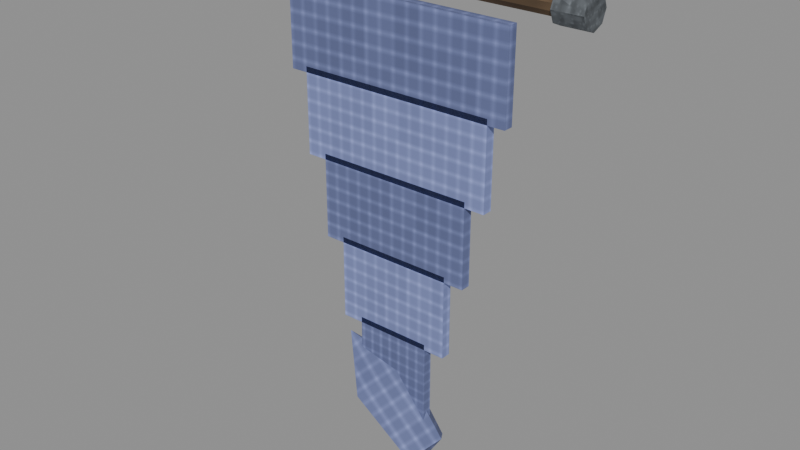 # Source: crystal-banner-pennant-storm.blend  (saved by Blender 5.0.118; exported with 4.5.12 LTS)
import bpy
from mathutils import Matrix  # noqa: F401  (used for matrix-valued properties, if any)

bpy.ops.wm.read_factory_settings(use_empty=True)
scene = bpy.context.scene
scene.name = 'Scene'

# ---- images (referenced by path relative to the original .blend; pixels are not part of the script)
import os
ASSET_DIR = os.environ.get("B2B_ASSET_DIR", "")  # directory of the original .blend (textures are referenced by path, not embedded)
HERE = os.path.dirname(os.path.abspath(__file__))  # packed textures are extracted next to this script under _unpacked/

def load_image(name, relpath, width, height, colorspace="sRGB"):
    """Load a texture the original file referenced (path relative to the .blend, or extracted next to this script)."""
    p = next((c for c in (os.path.join(HERE, relpath), os.path.join(ASSET_DIR, relpath)) if relpath and os.path.exists(c)), "")
    if p:
        img = bpy.data.images.load(p, check_existing=True)
        img.name = name
    else:  # same state as the original file: an image datablock whose file is absent (Cycles renders it pink)
        img = bpy.data.images.new(name, width, height)
        img.source = "FILE"
        img.filepath = "//" + (relpath or name)
    img.colorspace_settings.name = colorspace
    return img
img_magenheim_surface_timber = load_image('magenheim.surface.timber', '_unpacked/2ef9a5accc0e42b6.2da1f34a.png', 64, 64, 'sRGB')
img_magenheim_surface_metal = load_image('magenheim.surface.metal', '_unpacked/92bb42208b3e85ca.01f1a9b4.png', 64, 64, 'sRGB')
img_magenheim_surface_cloth = load_image('magenheim.surface.cloth', '_unpacked/6a20bc2d3d9d33d6.dee47d1c.png', 64, 64, 'sRGB')
img_magenheim_surface_crystal = load_image('magenheim.surface.crystal', '_unpacked/13aac57fc9315b39.0b82ce2e.png', 64, 64, 'sRGB')

# ---- materials (node trees are filled in below, after node groups)
mat_magenheim_banner_wood = bpy.data.materials.new('magenheim.banner.wood')
mat_magenheim_banner_wood.use_backface_culling = True
mat_magenheim_banner_iron = bpy.data.materials.new('magenheim.banner.iron')
mat_magenheim_banner_iron.use_backface_culling = True
mat_magenheim_banner_cloth = bpy.data.materials.new('magenheim.banner.cloth')
mat_magenheim_banner_cloth.use_backface_culling = True
mat_magenheim_banner_cloth_bright = bpy.data.materials.new('magenheim.banner.cloth-bright')
mat_magenheim_banner_cloth_bright.use_backface_culling = True
mat_magenheim_banner_crystal = bpy.data.materials.new('magenheim.banner.crystal')
mat_magenheim_banner_crystal.use_backface_culling = True

# ---- material node trees
mat_magenheim_banner_wood.use_nodes = True; mat_magenheim_banner_wood.node_tree.nodes.clear()
_N = mat_magenheim_banner_wood.node_tree.nodes; _L = mat_magenheim_banner_wood.node_tree.links
n0 = _N.new('ShaderNodeBsdfPrincipled'); n0.name = 'Principled BSDF'; n0.location = (-200, 100)
n0.inputs[2].default_value = 0.88
n0.inputs[27].default_value = (0.0, 0.0, 0.0, 1.0)
n0.inputs[28].default_value = 1.0
n1 = _N.new('ShaderNodeOutputMaterial'); n1.name = 'Material Output'; n1.location = (200, 100)
n2 = _N.new('ShaderNodeTexImage'); n2.name = 'Image Texture'; n2.location = (0, 0)
n2.image = img_magenheim_surface_timber
n3 = _N.new('ShaderNodeMixRGB'); n3.name = 'Mix (Legacy)'; n3.location = (0, 0)
n3.blend_type = 'MULTIPLY'
n3.inputs[0].default_value = 1.0
n3.inputs[2].default_value = (0.24, 0.15, 0.08, 1.0)
_L.new(n0.outputs[0], n1.inputs[0])
_L.new(n2.outputs[0], n3.inputs[1])
_L.new(n3.outputs[0], n0.inputs[0])
n1.is_active_output = True
mat_magenheim_banner_iron.use_nodes = True; mat_magenheim_banner_iron.node_tree.nodes.clear()
_N = mat_magenheim_banner_iron.node_tree.nodes; _L = mat_magenheim_banner_iron.node_tree.links
n0 = _N.new('ShaderNodeBsdfPrincipled'); n0.name = 'Principled BSDF'; n0.location = (-200, 100)
n0.inputs[1].default_value = 0.62
n0.inputs[2].default_value = 0.72
n0.inputs[27].default_value = (0.0, 0.0, 0.0, 1.0)
n0.inputs[28].default_value = 1.0
n1 = _N.new('ShaderNodeOutputMaterial'); n1.name = 'Material Output'; n1.location = (200, 100)
n2 = _N.new('ShaderNodeTexImage'); n2.name = 'Image Texture'; n2.location = (0, 0)
n2.image = img_magenheim_surface_metal
n3 = _N.new('ShaderNodeMixRGB'); n3.name = 'Mix (Legacy)'; n3.location = (0, 0)
n3.blend_type = 'MULTIPLY'
n3.inputs[0].default_value = 1.0
n3.inputs[2].default_value = (0.28, 0.31, 0.34, 1.0)
_L.new(n0.outputs[0], n1.inputs[0])
_L.new(n2.outputs[0], n3.inputs[1])
_L.new(n3.outputs[0], n0.inputs[0])
n1.is_active_output = True
mat_magenheim_banner_cloth.use_nodes = True; mat_magenheim_banner_cloth.node_tree.nodes.clear()
_N = mat_magenheim_banner_cloth.node_tree.nodes; _L = mat_magenheim_banner_cloth.node_tree.links
n0 = _N.new('ShaderNodeBsdfPrincipled'); n0.name = 'Principled BSDF'; n0.location = (-200, 100)
n0.inputs[2].default_value = 0.92
n0.inputs[27].default_value = (0.0, 0.0, 0.0, 1.0)
n0.inputs[28].default_value = 1.0
n1 = _N.new('ShaderNodeOutputMaterial'); n1.name = 'Material Output'; n1.location = (200, 100)
n2 = _N.new('ShaderNodeTexImage'); n2.name = 'Image Texture'; n2.location = (0, 0)
n2.image = img_magenheim_surface_cloth
n3 = _N.new('ShaderNodeMixRGB'); n3.name = 'Mix (Legacy)'; n3.location = (0, 0)
n3.blend_type = 'MULTIPLY'
n3.inputs[0].default_value = 1.0
n3.inputs[2].default_value = (0.288, 0.3456, 0.72, 1.0)
_L.new(n0.outputs[0], n1.inputs[0])
_L.new(n2.outputs[0], n3.inputs[1])
_L.new(n3.outputs[0], n0.inputs[0])
n1.is_active_output = True
mat_magenheim_banner_cloth_bright.use_nodes = True; mat_magenheim_banner_cloth_bright.node_tree.nodes.clear()
_N = mat_magenheim_banner_cloth_bright.node_tree.nodes; _L = mat_magenheim_banner_cloth_bright.node_tree.links
n0 = _N.new('ShaderNodeBsdfPrincipled'); n0.name = 'Principled BSDF'; n0.location = (-200, 100)
n0.inputs[2].default_value = 0.88
n0.inputs[27].default_value = (0.024, 0.0288, 0.06, 1.0)
n0.inputs[28].default_value = 1.0
n1 = _N.new('ShaderNodeOutputMaterial'); n1.name = 'Material Output'; n1.location = (200, 100)
n2 = _N.new('ShaderNodeTexImage'); n2.name = 'Image Texture'; n2.location = (0, 0)
n2.image = img_magenheim_surface_cloth
n3 = _N.new('ShaderNodeMixRGB'); n3.name = 'Mix (Legacy)'; n3.location = (0, 0)
n3.blend_type = 'MULTIPLY'
n3.inputs[0].default_value = 1.0
n3.inputs[2].default_value = (0.4, 0.48, 1.0, 1.0)
_L.new(n0.outputs[0], n1.inputs[0])
_L.new(n2.outputs[0], n3.inputs[1])
_L.new(n3.outputs[0], n0.inputs[0])
n1.is_active_output = True
mat_magenheim_banner_crystal.use_nodes = True; mat_magenheim_banner_crystal.node_tree.nodes.clear()
_N = mat_magenheim_banner_crystal.node_tree.nodes; _L = mat_magenheim_banner_crystal.node_tree.links
n0 = _N.new('ShaderNodeBsdfPrincipled'); n0.name = 'Principled BSDF'; n0.location = (-200, 100)
n0.inputs[1].default_value = 0.03
n0.inputs[2].default_value = 0.22
n0.inputs[27].default_value = (0.1836, 0.2149, 0.34, 1.0)
n0.inputs[28].default_value = 1.0
n1 = _N.new('ShaderNodeOutputMaterial'); n1.name = 'Material Output'; n1.location = (200, 100)
n2 = _N.new('ShaderNodeTexImage'); n2.name = 'Image Texture'; n2.location = (0, 0)
n2.image = img_magenheim_surface_crystal
n3 = _N.new('ShaderNodeMixRGB'); n3.name = 'Mix (Legacy)'; n3.location = (0, 0)
n3.blend_type = 'MULTIPLY'
n3.inputs[0].default_value = 1.0
n3.inputs[2].default_value = (0.54, 0.632, 1.0, 1.0)
_L.new(n0.outputs[0], n1.inputs[0])
_L.new(n2.outputs[0], n3.inputs[1])
_L.new(n3.outputs[0], n0.inputs[0])
n1.is_active_output = True

# ---- meshes
me_top_rod = bpy.data.meshes.new('top-rod')
me_top_rod.from_pydata([(0.56, -1.863e-09, 0.035), (0.56, -0.02057, 0.02832), (0.56, -0.03329, 0.01082), (0.56, -0.03329, -0.01082), (0.56, -0.02057, -0.02832), (0.56, 1.197e-09, -0.035), (0.56, 0.02057, -0.02832), (0.56, 0.03329, -0.01082), (0.56, 0.03329, 0.01082), (0.56, 0.02057, 0.02832), (-0.56, -1.863e-09, 0.035), (-0.56, -0.02057, 0.02832), (-0.56, -0.03329, 0.01082), (-0.56, -0.03329, -0.01082), (-0.56, -0.02057, -0.02832), (-0.56, 1.197e-09, -0.035), (-0.56, 0.02057, -0.02832), (-0.56, 0.03329, -0.01082), (-0.56, 0.03329, 0.01082), (-0.56, 0.02057, 0.02832), (0.56, -1.863e-09, 5.96e-08), (-0.56, -1.863e-09, -5.96e-08)], [], [(0, 10, 1), (1, 10, 11), (20, 0, 1), (21, 11, 10), (1, 11, 2), (2, 11, 12), (20, 1, 2), (21, 12, 11), (2, 12, 3), (3, 12, 13), (20, 2, 3), (21, 13, 12), (3, 13, 4), (4, 13, 14), (20, 3, 4), (21, 14, 13), (4, 14, 5), (5, 14, 15), (20, 4, 5), (21, 15, 14), (5, 15, 6), (6, 15, 16), (20, 5, 6), (21, 16, 15), (6, 16, 7), (7, 16, 17), (20, 6, 7), (21, 17, 16), (7, 17, 8), (8, 17, 18), (20, 7, 8), (21, 18, 17), (8, 18, 9), (9, 18, 19), (20, 8, 9), (21, 19, 18), (9, 19, 0), (0, 19, 10), (20, 9, 0), (21, 10, 19)])
_uv = me_top_rod.uv_layers.new(name='UVMap')
_uv.uv.foreach_set('vector', [0.1867, 0.002353, 0.1867, 0.9976, 0.1674, 0.002353, 0.1674, 0.002353, 0.1867, 0.9976, 0.1674, 0.9976, 0.221, 0.03346, 0.2505, 0.02384, 0.2505, 0.04307, 0.221, 0.1004, 0.1914, 0.09076, 0.2027, 0.0752, 0.1674, 0.002353, 0.1674, 0.9976, 0.1519, 0.002353, 0.1519, 0.002353, 0.1674, 0.9976, 0.1519, 0.9976, 0.221, 0.03346, 0.2505, 0.04307, 0.2392, 0.05862, 0.221, 0.1004, 0.1914, 0.11, 0.1914, 0.09076, 0.1077, 0.002353, 0.1077, 0.9976, 0.09216, 0.002353, 0.09216, 0.002353, 0.1077, 0.9976, 0.09216, 0.9976, 0.221, 0.03346, 0.2392, 0.05862, 0.221, 0.06456, 0.221, 0.1004, 0.2027, 0.1255, 0.1914, 0.11, 0.09216, 0.002353, 0.09216, 0.9976, 0.07293, 0.002353, 0.07293, 0.002353, 0.09216, 0.9976, 0.07293, 0.9976, 0.221, 0.03346, 0.221, 0.06456, 0.2027, 0.05862, 0.221, 0.1004, 0.221, 0.1315, 0.2027, 0.1255, 0.07293, 0.002353, 0.07293, 0.9976, 0.05738, 0.002353, 0.05738, 0.002353, 0.07293, 0.9976, 0.05738, 0.9976, 0.221, 0.03346, 0.2027, 0.05862, 0.1914, 0.04307, 0.221, 0.1004, 0.2392, 0.1255, 0.221, 0.1315, 0.1472, 0.002353, 0.1472, 0.9976, 0.128, 0.002353, 0.128, 0.002353, 0.1472, 0.9976, 0.128, 0.9976, 0.221, 0.03346, 0.1914, 0.04307, 0.1914, 0.02384, 0.221, 0.1004, 0.2505, 0.11, 0.2392, 0.1255, 0.128, 0.002353, 0.128, 0.9976, 0.1124, 0.002353, 0.1124, 0.002353, 0.128, 0.9976, 0.1124, 0.9976, 0.221, 0.03346, 0.1914, 0.02384, 0.2027, 0.008293, 0.221, 0.1004, 0.2505, 0.09076, 0.2505, 0.11, 0.002353, 0.9976, 0.002353, 0.002353, 0.0179, 0.9976, 0.0179, 0.9976, 0.002353, 0.002353, 0.0179, 0.002353, 0.221, 0.03346, 0.2027, 0.008293, 0.221, 0.002353, 0.221, 0.1004, 0.2392, 0.0752, 0.2505, 0.09076, 0.0179, 0.9976, 0.0179, 0.002353, 0.03713, 0.9976, 0.03713, 0.9976, 0.0179, 0.002353, 0.03713, 0.002353, 0.221, 0.03346, 0.221, 0.002353, 0.2392, 0.008293, 0.221, 0.1004, 0.221, 0.06926, 0.2392, 0.0752, 0.03713, 0.9976, 0.03713, 0.002353, 0.05268, 0.9976, 0.05268, 0.9976, 0.03713, 0.002353, 0.05268, 0.002353, 0.221, 0.03346, 0.2392, 0.008293, 0.2505, 0.02384, 0.221, 0.1004, 0.2027, 0.0752, 0.221, 0.06926])
me_top_rod.materials.append(mat_magenheim_banner_wood)
me_top_rod.update()
me_left_cap = bpy.data.meshes.new('left-cap')
me_left_cap.from_pydata([(0.05, 0.0, 0.055), (0.05, -0.03889, 0.03889), (0.05, -0.055, 0.0), (0.05, -0.03889, -0.03889), (0.05, 4.808e-09, -0.055), (0.05, 0.03889, -0.03889), (0.05, 0.055, 0.0), (0.05, 0.03889, 0.03889), (-0.05, 0.0, 0.055), (-0.05, -0.03889, 0.03889), (-0.05, -0.055, 0.0), (-0.05, -0.03889, -0.03889), (-0.05, 4.808e-09, -0.055), (-0.05, 0.03889, -0.03889), (-0.05, 0.055, 0.0), (-0.05, 0.03889, 0.03889), (0.05, 0.0, 0.0), (-0.05, 0.0, 0.0)], [], [(0, 8, 1), (1, 8, 9), (16, 0, 1), (17, 9, 8), (1, 9, 2), (2, 9, 10), (16, 1, 2), (17, 10, 9), (2, 10, 3), (3, 10, 11), (16, 2, 3), (17, 11, 10), (3, 11, 4), (4, 11, 12), (16, 3, 4), (17, 12, 11), (4, 12, 5), (5, 12, 13), (16, 4, 5), (17, 13, 12), (5, 13, 6), (6, 13, 14), (16, 5, 6), (17, 14, 13), (6, 14, 7), (7, 14, 15), (16, 6, 7), (17, 15, 14), (7, 15, 0), (0, 15, 8), (16, 7, 0), (17, 8, 15)])
_uv = me_left_cap.uv_layers.new(name='UVMap')
_uv.uv.foreach_set('vector', [0.6649, 0.3708, 0.6649, 0.7188, 0.5184, 0.3708, 0.5184, 0.3708, 0.6649, 0.7188, 0.5184, 0.7188, 0.5477, 0.1826, 0.4744, 0.005737, 0.6209, 0.005736, 0.1826, 0.1826, 0.005737, 0.1093, 0.1093, 0.005736, 0.9943, 0.3708, 0.9943, 0.7188, 0.8907, 0.3708, 0.7799, 0.7339, 0.7799, 0.3708, 0.8792, 0.4004, 0.5477, 0.1826, 0.6209, 0.005736, 0.7245, 0.1093, 0.1826, 0.1826, 0.005736, 0.2558, 0.005737, 0.1093, 0.986, 0.005736, 0.986, 0.3537, 0.8395, 0.005736, 0.8395, 0.005736, 0.986, 0.3537, 0.8395, 0.3537, 0.5477, 0.1826, 0.7245, 0.1093, 0.7245, 0.2558, 0.1826, 0.1826, 0.1093, 0.3594, 0.005736, 0.2558, 0.8395, 0.005736, 0.8395, 0.3537, 0.736, 0.005736, 0.2454, 0.4422, 0.2454, 0.8052, 0.1461, 0.7757, 0.5477, 0.1826, 0.7245, 0.2558, 0.6209, 0.3594, 0.1826, 0.1826, 0.2558, 0.3594, 0.1093, 0.3594, 0.2454, 0.4422, 0.1461, 0.7757, 0.105, 0.4004, 0.105, 0.4004, 0.1461, 0.7757, 0.005736, 0.7339, 0.5477, 0.1826, 0.6209, 0.3594, 0.4744, 0.3594, 0.1826, 0.1826, 0.3594, 0.2558, 0.2558, 0.3594, 0.105, 0.4004, 0.005736, 0.7339, 0.005736, 0.3708, 0.4034, 0.3708, 0.5069, 0.7188, 0.4034, 0.7188, 0.5477, 0.1826, 0.4744, 0.3594, 0.3708, 0.2558, 0.1826, 0.1826, 0.3594, 0.1093, 0.3594, 0.2558, 0.4034, 0.3708, 0.4034, 0.7188, 0.2569, 0.3708, 0.2569, 0.3708, 0.4034, 0.7188, 0.2569, 0.7188, 0.5477, 0.1826, 0.3708, 0.2558, 0.3708, 0.1093, 0.1826, 0.1826, 0.2558, 0.005736, 0.3594, 0.1093, 0.7685, 0.3708, 0.7685, 0.7188, 0.6649, 0.3708, 0.6649, 0.3708, 0.7685, 0.7188, 0.6649, 0.7188, 0.5477, 0.1826, 0.3708, 0.1093, 0.4744, 0.005737, 0.1826, 0.1826, 0.1093, 0.005736, 0.2558, 0.005736])
me_left_cap.materials.append(mat_magenheim_banner_iron)
me_left_cap.update()
me_right_cap = bpy.data.meshes.new('right-cap')
me_right_cap.from_pydata([(0.05, 0.0, 0.055), (0.05, -0.03889, 0.03889), (0.05, -0.055, 0.0), (0.05, -0.03889, -0.03889), (0.05, 4.808e-09, -0.055), (0.05, 0.03889, -0.03889), (0.05, 0.055, 0.0), (0.05, 0.03889, 0.03889), (-0.05, 0.0, 0.055), (-0.05, -0.03889, 0.03889), (-0.05, -0.055, 0.0), (-0.05, -0.03889, -0.03889), (-0.05, 4.808e-09, -0.055), (-0.05, 0.03889, -0.03889), (-0.05, 0.055, 0.0), (-0.05, 0.03889, 0.03889), (0.05, 0.0, 0.0), (-0.05, 0.0, 0.0)], [], [(0, 8, 1), (1, 8, 9), (16, 0, 1), (17, 9, 8), (1, 9, 2), (2, 9, 10), (16, 1, 2), (17, 10, 9), (2, 10, 3), (3, 10, 11), (16, 2, 3), (17, 11, 10), (3, 11, 4), (4, 11, 12), (16, 3, 4), (17, 12, 11), (4, 12, 5), (5, 12, 13), (16, 4, 5), (17, 13, 12), (5, 13, 6), (6, 13, 14), (16, 5, 6), (17, 14, 13), (6, 14, 7), (7, 14, 15), (16, 6, 7), (17, 15, 14), (7, 15, 0), (0, 15, 8), (16, 7, 0), (17, 8, 15)])
_uv = me_right_cap.uv_layers.new(name='UVMap')
_uv.uv.foreach_set('vector', [0.6649, 0.3708, 0.6649, 0.7188, 0.5184, 0.3708, 0.5184, 0.3708, 0.6649, 0.7188, 0.5184, 0.7188, 0.5477, 0.1826, 0.4744, 0.005737, 0.6209, 0.005736, 0.1826, 0.1826, 0.005737, 0.1093, 0.1093, 0.005736, 0.7799, 0.7044, 0.8792, 0.3708, 0.8792, 0.7339, 0.8907, 0.3708, 0.9943, 0.7188, 0.8907, 0.7188, 0.5477, 0.1826, 0.6209, 0.005736, 0.7245, 0.1093, 0.1826, 0.1826, 0.005736, 0.2558, 0.005737, 0.1093, 0.736, 0.3537, 0.736, 0.005737, 0.8824, 0.3537, 0.8824, 0.3537, 0.736, 0.005737, 0.8824, 0.005737, 0.5477, 0.1826, 0.7245, 0.1093, 0.7245, 0.2558, 0.1826, 0.1826, 0.1093, 0.3594, 0.005736, 0.2558, 0.8824, 0.3537, 0.8824, 0.005737, 0.986, 0.3537, 0.2454, 0.4422, 0.2454, 0.8052, 0.1461, 0.7757, 0.5477, 0.1826, 0.7245, 0.2558, 0.6209, 0.3594, 0.1826, 0.1826, 0.2558, 0.3594, 0.1093, 0.3594, 0.2454, 0.4422, 0.1461, 0.7757, 0.105, 0.4004, 0.105, 0.4004, 0.1461, 0.7757, 0.005736, 0.7339, 0.5477, 0.1826, 0.6209, 0.3594, 0.4744, 0.3594, 0.1826, 0.1826, 0.3594, 0.2558, 0.2558, 0.3594, 0.105, 0.4004, 0.005736, 0.7339, 0.005736, 0.3708, 0.4034, 0.3708, 0.5069, 0.7188, 0.4034, 0.7188, 0.5477, 0.1826, 0.4744, 0.3594, 0.3708, 0.2558, 0.1826, 0.1826, 0.3594, 0.1093, 0.3594, 0.2558, 0.4034, 0.3708, 0.4034, 0.7188, 0.2569, 0.3708, 0.2569, 0.3708, 0.4034, 0.7188, 0.2569, 0.7188, 0.5477, 0.1826, 0.3708, 0.2558, 0.3708, 0.1093, 0.1826, 0.1826, 0.2558, 0.005736, 0.3594, 0.1093, 0.7685, 0.3708, 0.7685, 0.7188, 0.6649, 0.3708, 0.6649, 0.3708, 0.7685, 0.7188, 0.6649, 0.7188, 0.5477, 0.1826, 0.3708, 0.1093, 0.4744, 0.005737, 0.1826, 0.1826, 0.1093, 0.005736, 0.2558, 0.005736])
me_right_cap.materials.append(mat_magenheim_banner_iron)
me_right_cap.update()
me_taper_0 = bpy.data.meshes.new('taper-0')
me_taper_0.from_pydata([(-0.41, 0.0175, -0.15), (0.41, 0.0175, -0.15), (0.41, 0.0175, 0.15), (-0.41, 0.0175, 0.15), (-0.41, -0.0175, -0.15), (0.41, -0.0175, -0.15), (0.41, -0.0175, 0.15), (-0.41, -0.0175, 0.15)], [], [(0, 3, 2), (0, 2, 1), (4, 5, 6), (4, 6, 7), (0, 4, 7), (0, 7, 3), (1, 2, 6), (1, 6, 5), (0, 1, 5), (0, 5, 4), (3, 7, 6), (3, 6, 2)])
_uv = me_taper_0.uv_layers.new(name='UVMap')
_uv.uv.foreach_set('vector', [0.3671, 0.9954, 0.004639, 0.9954, 0.004639, 0.004639, 0.3671, 0.9954, 0.004639, 0.004639, 0.3671, 0.004639, 0.7388, 0.004639, 0.7388, 0.9954, 0.3764, 0.9954, 0.7388, 0.004639, 0.3764, 0.9954, 0.3764, 0.004639, 0.8935, 0.3671, 0.8512, 0.3671, 0.8512, 0.004639, 0.8935, 0.3671, 0.8512, 0.004639, 0.8935, 0.004639, 0.8512, 0.7388, 0.8512, 0.3764, 0.8935, 0.3764, 0.8512, 0.7388, 0.8935, 0.3764, 0.8935, 0.7388, 0.7904, 0.004639, 0.7904, 0.9954, 0.7481, 0.9954, 0.7904, 0.004639, 0.7481, 0.9954, 0.7481, 0.004639, 0.842, 0.9954, 0.7997, 0.9954, 0.7997, 0.004639, 0.842, 0.9954, 0.7997, 0.004639, 0.842, 0.004639])
me_taper_0.materials.append(mat_magenheim_banner_cloth)
me_taper_0.update()
me_taper_1 = bpy.data.meshes.new('taper-1')
me_taper_1.from_pydata([(-0.35, 0.0175, -0.15), (0.35, 0.0175, -0.15), (0.35, 0.0175, 0.15), (-0.35, 0.0175, 0.15), (-0.35, -0.0175, -0.15), (0.35, -0.0175, -0.15), (0.35, -0.0175, 0.15), (-0.35, -0.0175, 0.15)], [], [(0, 3, 2), (0, 2, 1), (4, 5, 6), (4, 6, 7), (0, 4, 7), (0, 7, 3), (1, 2, 6), (1, 6, 5), (0, 1, 5), (0, 5, 4), (3, 7, 6), (3, 6, 2)])
_uv = me_taper_1.uv_layers.new(name='UVMap')
_uv.uv.foreach_set('vector', [0.4098, 0.9497, 0.004841, 0.9497, 0.004841, 0.004841, 0.4098, 0.9497, 0.004841, 0.004841, 0.4098, 0.004841, 0.8244, 0.004841, 0.8244, 0.9497, 0.4195, 0.9497, 0.8244, 0.004841, 0.4195, 0.9497, 0.4195, 0.004841, 0.9952, 0.4098, 0.9479, 0.4098, 0.9479, 0.004841, 0.9952, 0.4098, 0.9479, 0.004841, 0.9952, 0.004841, 0.9479, 0.8244, 0.9479, 0.4195, 0.9952, 0.4195, 0.9479, 0.8244, 0.9952, 0.4195, 0.9952, 0.8244, 0.8813, 0.004841, 0.8813, 0.9497, 0.8341, 0.9497, 0.8813, 0.004841, 0.8341, 0.9497, 0.8341, 0.004841, 0.9382, 0.9497, 0.891, 0.9497, 0.891, 0.004841, 0.9382, 0.9497, 0.891, 0.004841, 0.9382, 0.004841])
me_taper_1.materials.append(mat_magenheim_banner_cloth_bright)
me_taper_1.update()
me_taper_2 = bpy.data.meshes.new('taper-2')
me_taper_2.from_pydata([(-0.28, 0.0175, -0.15), (0.28, 0.0175, -0.15), (0.28, 0.0175, 0.15), (-0.28, 0.0175, 0.15), (-0.28, -0.0175, -0.15), (0.28, -0.0175, -0.15), (0.28, -0.0175, 0.15), (-0.28, -0.0175, 0.15)], [], [(0, 3, 2), (0, 2, 1), (4, 5, 6), (4, 6, 7), (0, 4, 7), (0, 7, 3), (1, 2, 6), (1, 6, 5), (0, 1, 5), (0, 5, 4), (3, 7, 6), (3, 6, 2)])
_uv = me_taper_2.uv_layers.new(name='UVMap')
_uv.uv.foreach_set('vector', [0.4111, 0.7636, 0.004422, 0.7636, 0.004422, 0.004422, 0.4111, 0.7636, 0.004422, 0.004422, 0.4111, 0.004422, 0.8267, 0.004422, 0.8267, 0.7636, 0.42, 0.7636, 0.8267, 0.004422, 0.42, 0.7636, 0.42, 0.004422, 0.9956, 0.4111, 0.9481, 0.4111, 0.9481, 0.004422, 0.9956, 0.4111, 0.9481, 0.004422, 0.9956, 0.004422, 0.9481, 0.8267, 0.9481, 0.42, 0.9956, 0.42, 0.9481, 0.8267, 0.9956, 0.42, 0.9956, 0.8267, 0.883, 0.004422, 0.883, 0.7636, 0.8355, 0.7636, 0.883, 0.004422, 0.8355, 0.7636, 0.8355, 0.004422, 0.9393, 0.7636, 0.8918, 0.7636, 0.8918, 0.004422, 0.9393, 0.7636, 0.8918, 0.004422, 0.9393, 0.004422])
me_taper_2.materials.append(mat_magenheim_banner_cloth)
me_taper_2.update()
me_taper_3 = bpy.data.meshes.new('taper-3')
me_taper_3.from_pydata([(-0.21, 0.0175, -0.15), (0.21, 0.0175, -0.15), (0.21, 0.0175, 0.15), (-0.21, 0.0175, 0.15), (-0.21, -0.0175, -0.15), (0.21, -0.0175, -0.15), (0.21, -0.0175, 0.15), (-0.21, -0.0175, 0.15)], [], [(0, 3, 2), (0, 2, 1), (4, 5, 6), (4, 6, 7), (0, 4, 7), (0, 7, 3), (1, 2, 6), (1, 6, 5), (0, 1, 5), (0, 5, 4), (3, 7, 6), (3, 6, 2)])
_uv = me_taper_3.uv_layers.new(name='UVMap')
_uv.uv.foreach_set('vector', [0.414, 0.5781, 0.003955, 0.5781, 0.003955, 0.003955, 0.414, 0.5781, 0.003955, 0.003955, 0.414, 0.003955, 0.832, 0.003955, 0.832, 0.5781, 0.4219, 0.5781, 0.832, 0.003955, 0.4219, 0.5781, 0.4219, 0.003955, 0.0518, 0.996, 0.003955, 0.996, 0.003955, 0.586, 0.0518, 0.996, 0.003955, 0.586, 0.0518, 0.586, 0.05971, 0.996, 0.05971, 0.586, 0.1075, 0.586, 0.05971, 0.996, 0.1075, 0.586, 0.1075, 0.996, 0.8878, 0.003955, 0.8878, 0.5781, 0.8399, 0.5781, 0.8878, 0.003955, 0.8399, 0.5781, 0.8399, 0.003955, 0.9435, 0.5781, 0.8957, 0.5781, 0.8957, 0.003955, 0.9435, 0.5781, 0.8957, 0.003955, 0.9435, 0.003955])
me_taper_3.materials.append(mat_magenheim_banner_cloth_bright)
me_taper_3.update()
me_taper_4 = bpy.data.meshes.new('taper-4')
me_taper_4.from_pydata([(-0.135, 0.0175, -0.15), (0.135, 0.0175, -0.15), (0.135, 0.0175, 0.15), (-0.135, 0.0175, 0.15), (-0.135, -0.0175, -0.15), (0.135, -0.0175, -0.15), (0.135, -0.0175, 0.15), (-0.135, -0.0175, 0.15)], [], [(0, 3, 2), (0, 2, 1), (4, 5, 6), (4, 6, 7), (0, 4, 7), (0, 7, 3), (1, 2, 6), (1, 6, 5), (0, 1, 5), (0, 5, 4), (3, 7, 6), (3, 6, 2)])
_uv = me_taper_4.uv_layers.new(name='UVMap')
_uv.uv.foreach_set('vector', [0.003972, 0.496, 0.003972, 0.003972, 0.4468, 0.003972, 0.003972, 0.496, 0.4468, 0.003972, 0.4468, 0.496, 0.8976, 0.496, 0.4548, 0.496, 0.4548, 0.003972, 0.8976, 0.496, 0.4548, 0.003972, 0.8976, 0.003972, 0.06138, 0.996, 0.003972, 0.996, 0.003972, 0.504, 0.06138, 0.996, 0.003972, 0.504, 0.06138, 0.504, 0.06932, 0.996, 0.06932, 0.504, 0.1267, 0.504, 0.06932, 0.996, 0.1267, 0.504, 0.1267, 0.996, 0.1921, 0.504, 0.1921, 0.9468, 0.1347, 0.9468, 0.1921, 0.504, 0.1347, 0.9468, 0.1347, 0.504, 0.2574, 0.9468, 0.2, 0.9468, 0.2, 0.504, 0.2574, 0.9468, 0.2, 0.504, 0.2574, 0.504])
me_taper_4.materials.append(mat_magenheim_banner_cloth)
me_taper_4.update()
me_lower_point = bpy.data.meshes.new('lower-point')
me_lower_point.from_pydata([(0.2009, 1.863e-09, -0.06852), (0.1347, -0.0936, -0.1347), (0.06852, 9.313e-09, -0.2009), (0.1347, 0.0936, -0.1347), (0.03359, 1.863e-09, 0.1503), (-0.05834, -0.13, 0.05834), (-0.1503, 1.304e-08, -0.03359), (-0.05834, 0.13, 0.05834), (-0.2009, 1.863e-09, 0.2009), (0.1496, 1.863e-09, -0.1496)], [], [(9, 0, 1), (0, 4, 1), (1, 4, 5), (8, 5, 4), (9, 1, 2), (1, 5, 2), (2, 5, 6), (8, 6, 5), (9, 2, 3), (2, 6, 3), (3, 6, 7), (8, 7, 6), (9, 3, 0), (3, 7, 0), (0, 7, 4), (8, 4, 7)])
_uv = me_lower_point.uv_layers.new(name='UVMap')
_uv.uv.foreach_set('vector', [0.08783, 0.7278, 0.1771, 0.6409, 0.1771, 0.8147, 0.5381, 0.6322, 0.5043, 0.2776, 0.7119, 0.6322, 0.7119, 0.6322, 0.5043, 0.2776, 0.7457, 0.2776, 0.625, 0.004326, 0.7457, 0.2776, 0.5043, 0.2776, 0.08783, 0.7278, 0.1771, 0.8147, 0.004326, 0.8147, 0.03811, 0.6322, 0.004326, 0.2776, 0.2119, 0.6322, 0.2119, 0.6322, 0.004326, 0.2776, 0.2457, 0.2776, 0.125, 0.004326, 0.2457, 0.2776, 0.004326, 0.2776, 0.08783, 0.7278, 0.004326, 0.8147, 0.004326, 0.6409, 0.2881, 0.6322, 0.2543, 0.2776, 0.4619, 0.6322, 0.4619, 0.6322, 0.2543, 0.2776, 0.4957, 0.2776, 0.375, 0.004326, 0.4957, 0.2776, 0.2543, 0.2776, 0.08783, 0.7278, 0.004326, 0.6409, 0.1771, 0.6409, 0.7881, 0.6322, 0.7543, 0.2776, 0.9619, 0.6322, 0.9619, 0.6322, 0.7543, 0.2776, 0.9957, 0.2776, 0.875, 0.004326, 0.9957, 0.2776, 0.7543, 0.2776])
me_lower_point.materials.append(mat_magenheim_banner_cloth)
me_lower_point.update()
me_spine = bpy.data.meshes.new('spine')
me_spine.from_pydata([(-0.0225, 0.0225, -0.675), (0.0225, 0.0225, -0.675), (0.0225, 0.0225, 0.675), (-0.0225, 0.0225, 0.675), (-0.0225, -0.0225, -0.675), (0.0225, -0.0225, -0.675), (0.0225, -0.0225, 0.675), (-0.0225, -0.0225, 0.675)], [], [(0, 3, 2), (0, 2, 1), (4, 5, 6), (4, 6, 7), (0, 4, 7), (0, 7, 3), (1, 2, 6), (1, 6, 5), (0, 1, 5), (0, 5, 4), (3, 7, 6), (3, 6, 2)])
_uv = me_spine.uv_layers.new(name='UVMap')
_uv.uv.foreach_set('vector', [0.001985, 0.998, 0.001985, 0.001985, 0.03519, 0.001985, 0.001985, 0.998, 0.03519, 0.001985, 0.03519, 0.998, 0.07236, 0.998, 0.03915, 0.998, 0.03915, 0.001985, 0.07236, 0.998, 0.03915, 0.001985, 0.07236, 0.001985, 0.1095, 0.998, 0.07632, 0.998, 0.07632, 0.001985, 0.1095, 0.998, 0.07632, 0.001985, 0.1095, 0.001985, 0.1135, 0.998, 0.1135, 0.001985, 0.1467, 0.001985, 0.1135, 0.998, 0.1467, 0.001985, 0.1467, 0.998, 0.1839, 0.03519, 0.1507, 0.03519, 0.1507, 0.001985, 0.1839, 0.03519, 0.1507, 0.001985, 0.1839, 0.001985, 0.1507, 0.07236, 0.1507, 0.03915, 0.1839, 0.03915, 0.1507, 0.07236, 0.1839, 0.03915, 0.1839, 0.07236])
me_spine.materials.append(mat_magenheim_banner_iron)
me_spine.update()
me_crystal_crest = bpy.data.meshes.new('crystal-crest')
me_crystal_crest.from_pydata([(0.0792, -3.725e-09, -0.243), (0.0396, -0.06859, -0.243), (-0.0396, -0.06859, -0.243), (-0.0792, 3.725e-09, -0.243), (-0.0396, 0.06859, -0.243), (0.0396, 0.06859, -0.243), (0.11, -3.725e-09, 0.0495), (0.055, -0.09526, 0.0495), (-0.055, -0.09526, 0.0495), (-0.11, 7.451e-09, 0.0495), (-0.055, 0.09526, 0.0495), (0.055, 0.09526, 0.0495), (0.0, -3.725e-09, 0.2655), (0.0, -3.725e-09, -0.2655)], [], [(13, 0, 1), (0, 6, 1), (1, 6, 7), (12, 7, 6), (13, 1, 2), (1, 7, 2), (2, 7, 8), (12, 8, 7), (13, 2, 3), (2, 8, 3), (3, 8, 9), (12, 9, 8), (13, 3, 4), (3, 9, 4), (4, 9, 10), (12, 10, 9), (13, 4, 5), (4, 10, 5), (5, 10, 11), (12, 11, 10), (13, 5, 0), (5, 11, 0), (0, 11, 6), (12, 6, 11)])
_uv = me_crystal_crest.uv_layers.new(name='UVMap')
_uv.uv.foreach_set('vector', [0.8785, 0.1404, 0.8797, 0.2729, 0.7629, 0.2053, 0.1079, 0.8767, 0.003483, 0.3881, 0.1759, 0.8785, 0.1759, 0.8785, 0.003483, 0.3881, 0.09797, 0.3905, 0.1513, 0.003483, 0.09797, 0.3905, 0.003483, 0.3881, 0.8785, 0.1404, 0.7629, 0.2053, 0.7629, 0.07063, 0.1759, 0.8785, 0.09797, 0.3905, 0.3101, 0.8643, 0.3101, 0.8643, 0.09797, 0.3905, 0.2843, 0.3708, 0.1513, 0.003483, 0.2843, 0.3708, 0.09797, 0.3905, 0.8785, 0.1404, 0.7629, 0.07063, 0.8797, 0.003483, 0.3101, 0.8643, 0.2843, 0.3708, 0.3762, 0.8484, 0.3762, 0.8484, 0.2843, 0.3708, 0.3762, 0.3487, 0.1513, 0.003483, 0.3762, 0.3487, 0.2843, 0.3708, 0.8785, 0.1404, 0.8797, 0.003483, 0.9965, 0.07106, 0.4876, 0.8767, 0.3832, 0.3881, 0.5556, 0.8785, 0.5556, 0.8785, 0.3832, 0.3881, 0.4777, 0.3905, 0.531, 0.003483, 0.4777, 0.3905, 0.3832, 0.3881, 0.8785, 0.1404, 0.9965, 0.07106, 0.9965, 0.2058, 0.5556, 0.8785, 0.4777, 0.3905, 0.6898, 0.8643, 0.6898, 0.8643, 0.4777, 0.3905, 0.6641, 0.3708, 0.531, 0.003483, 0.6641, 0.3708, 0.4777, 0.3905, 0.8785, 0.1404, 0.9965, 0.2058, 0.8797, 0.2729, 0.6898, 0.8643, 0.6641, 0.3708, 0.756, 0.8484, 0.756, 0.8484, 0.6641, 0.3708, 0.756, 0.3487, 0.531, 0.003483, 0.756, 0.3487, 0.6641, 0.3708])
me_crystal_crest.materials.append(mat_magenheim_banner_crystal)
me_crystal_crest.update()

# ---- objects
ob_top_rod = bpy.data.objects.new('top-rod', me_top_rod)
ob_left_cap = bpy.data.objects.new('left-cap', me_left_cap)
ob_right_cap = bpy.data.objects.new('right-cap', me_right_cap)
ob_taper_0 = bpy.data.objects.new('taper-0', me_taper_0)
ob_taper_1 = bpy.data.objects.new('taper-1', me_taper_1)
ob_taper_2 = bpy.data.objects.new('taper-2', me_taper_2)
ob_taper_3 = bpy.data.objects.new('taper-3', me_taper_3)
ob_taper_4 = bpy.data.objects.new('taper-4', me_taper_4)
ob_lower_point = bpy.data.objects.new('lower-point', me_lower_point)
ob_spine = bpy.data.objects.new('spine', me_spine)
ob_crystal_crest = bpy.data.objects.new('crystal-crest', me_crystal_crest)

# ---- transforms, parenting, visibility, modifiers, constraints
ob_top_rod.location = (0.0, 1.863e-09, 0.72)
ob_left_cap.location = (-0.59, 0.0, 0.72)
ob_right_cap.location = (0.59, 0.0, 0.72)
ob_taper_0.location = (0.0, -0.025, 0.5)
ob_taper_1.location = (0.0, -0.025, 0.22)
ob_taper_2.location = (0.0, -0.025, -0.06)
ob_taper_3.location = (0.0, -0.025, -0.34)
ob_taper_4.location = (0.0, -0.025, -0.62)
ob_lower_point.location = (-0.001061, -0.025, -0.7589)
ob_spine.location = (0.0, 0.005, -0.05)
ob_crystal_crest.location = (0.0, 0.055, 0.2905)

# ---- collection membership
scene.collection.objects.link(ob_top_rod)
scene.collection.objects.link(ob_left_cap)
scene.collection.objects.link(ob_right_cap)
scene.collection.objects.link(ob_taper_0)
scene.collection.objects.link(ob_taper_1)
scene.collection.objects.link(ob_taper_2)
scene.collection.objects.link(ob_taper_3)
scene.collection.objects.link(ob_taper_4)
scene.collection.objects.link(ob_lower_point)
scene.collection.objects.link(ob_spine)
scene.collection.objects.link(ob_crystal_crest)

# ---- scene / render settings (as saved in the file)
scene.frame_start = 1; scene.frame_end = 250; scene.frame_set(1)
scene.render.engine = 'BLENDER_EEVEE_NEXT'
scene.render.bake_bias = 0.0
scene.render.bake_samples = 0
scene.cycles.sampling_pattern = 'TABULATED_SOBOL'
scene.eevee.use_volume_custom_range = False
bpy.context.view_layer.update()

# ---- added for rendering (the .blend has no active camera and no usable light): camera, sun + grey world if the file has none
cam_auto = bpy.data.cameras.new('AutoCamera')
cam_auto.lens = 50.0
cam_auto.sensor_width = 36.0
cam_auto.clip_end = 1000.0
ob_auto_camera = bpy.data.objects.new('AutoCamera', cam_auto)
scene.collection.objects.link(ob_auto_camera)
ob_auto_camera.location = (2.01461, -2.41991, 1.51928)
ob_auto_camera.rotation_euler = (1.09748, -7.21219e-08, 0.694738)
scene.camera = ob_auto_camera
light_auto_sun = bpy.data.lights.new('AutoSun', 'SUN')
light_auto_sun.energy = 3.0
light_auto_sun.angle = 0.0523599
ob_auto_sun = bpy.data.objects.new('AutoSun', light_auto_sun)
scene.collection.objects.link(ob_auto_sun)
ob_auto_sun.rotation_euler = (0.872665, 0.174533, 0.523599)
if scene.world is None:
    world_auto = bpy.data.worlds.new('AutoWorld')
    world_auto.color = (0.3, 0.3, 0.3)
    scene.world = world_auto
bpy.context.view_layer.update()
